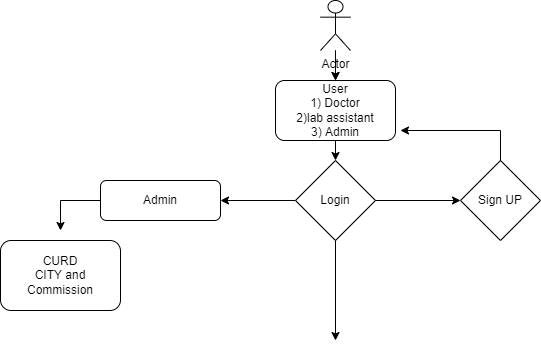

The diagram above was exported from draw.io. Its source (the exported page's mxGraphModel, read from the mxfile embedded in the PNG):
<mxGraphModel dx="1093" dy="609" grid="1" gridSize="10" guides="1" tooltips="1" connect="1" arrows="1" fold="1" page="1" pageScale="1" pageWidth="827" pageHeight="1169" math="0" shadow="0">
  <root>
    <mxCell id="0" />
    <mxCell id="1" parent="0" />
    <mxCell id="-j4LSznWJXuE8rjLerOm-3" value="" style="edgeStyle=orthogonalEdgeStyle;rounded=0;orthogonalLoop=1;jettySize=auto;html=1;" edge="1" parent="1" source="-j4LSznWJXuE8rjLerOm-1" target="-j4LSznWJXuE8rjLerOm-2">
      <mxGeometry relative="1" as="geometry" />
    </mxCell>
    <mxCell id="-j4LSznWJXuE8rjLerOm-4" value="" style="edgeStyle=orthogonalEdgeStyle;rounded=0;orthogonalLoop=1;jettySize=auto;html=1;" edge="1" parent="1" source="-j4LSznWJXuE8rjLerOm-1" target="-j4LSznWJXuE8rjLerOm-2">
      <mxGeometry relative="1" as="geometry" />
    </mxCell>
    <mxCell id="-j4LSznWJXuE8rjLerOm-1" value="Actor" style="shape=umlActor;verticalLabelPosition=bottom;verticalAlign=top;html=1;outlineConnect=0;" vertex="1" parent="1">
      <mxGeometry x="380" y="20" width="30" height="50" as="geometry" />
    </mxCell>
    <mxCell id="-j4LSznWJXuE8rjLerOm-13" style="edgeStyle=orthogonalEdgeStyle;rounded=0;orthogonalLoop=1;jettySize=auto;html=1;exitX=0.5;exitY=1;exitDx=0;exitDy=0;entryX=0.5;entryY=0;entryDx=0;entryDy=0;" edge="1" parent="1" source="-j4LSznWJXuE8rjLerOm-2" target="-j4LSznWJXuE8rjLerOm-5">
      <mxGeometry relative="1" as="geometry" />
    </mxCell>
    <mxCell id="-j4LSznWJXuE8rjLerOm-2" value="User&lt;br&gt;1) Doctor&lt;br&gt;2)lab assistant&lt;br&gt;3) Admin" style="rounded=1;whiteSpace=wrap;html=1;" vertex="1" parent="1">
      <mxGeometry x="335" y="100" width="120" height="60" as="geometry" />
    </mxCell>
    <mxCell id="-j4LSznWJXuE8rjLerOm-14" style="edgeStyle=orthogonalEdgeStyle;rounded=0;orthogonalLoop=1;jettySize=auto;html=1;" edge="1" parent="1" source="-j4LSznWJXuE8rjLerOm-5">
      <mxGeometry relative="1" as="geometry">
        <mxPoint x="395" y="360" as="targetPoint" />
      </mxGeometry>
    </mxCell>
    <mxCell id="-j4LSznWJXuE8rjLerOm-15" style="edgeStyle=orthogonalEdgeStyle;rounded=0;orthogonalLoop=1;jettySize=auto;html=1;entryX=1;entryY=0.5;entryDx=0;entryDy=0;" edge="1" parent="1" source="-j4LSznWJXuE8rjLerOm-5" target="-j4LSznWJXuE8rjLerOm-16">
      <mxGeometry relative="1" as="geometry">
        <mxPoint x="280" y="250" as="targetPoint" />
      </mxGeometry>
    </mxCell>
    <mxCell id="-j4LSznWJXuE8rjLerOm-5" value="Login" style="rhombus;whiteSpace=wrap;html=1;" vertex="1" parent="1">
      <mxGeometry x="355" y="180" width="80" height="80" as="geometry" />
    </mxCell>
    <mxCell id="-j4LSznWJXuE8rjLerOm-7" value="Sign UP" style="rhombus;whiteSpace=wrap;html=1;" vertex="1" parent="1">
      <mxGeometry x="520" y="180" width="80" height="80" as="geometry" />
    </mxCell>
    <mxCell id="-j4LSznWJXuE8rjLerOm-8" value="" style="endArrow=classic;html=1;rounded=0;entryX=0;entryY=0.5;entryDx=0;entryDy=0;exitX=1;exitY=0.5;exitDx=0;exitDy=0;" edge="1" parent="1" source="-j4LSznWJXuE8rjLerOm-5" target="-j4LSznWJXuE8rjLerOm-7">
      <mxGeometry width="50" height="50" relative="1" as="geometry">
        <mxPoint x="440" y="250" as="sourcePoint" />
        <mxPoint x="450" y="250" as="targetPoint" />
      </mxGeometry>
    </mxCell>
    <mxCell id="-j4LSznWJXuE8rjLerOm-9" value="" style="endArrow=classic;html=1;rounded=0;exitX=0.5;exitY=0;exitDx=0;exitDy=0;" edge="1" parent="1" source="-j4LSznWJXuE8rjLerOm-7">
      <mxGeometry width="50" height="50" relative="1" as="geometry">
        <mxPoint x="400" y="300" as="sourcePoint" />
        <mxPoint x="460" y="150" as="targetPoint" />
        <Array as="points">
          <mxPoint x="560" y="150" />
        </Array>
      </mxGeometry>
    </mxCell>
    <mxCell id="-j4LSznWJXuE8rjLerOm-17" style="edgeStyle=orthogonalEdgeStyle;rounded=0;orthogonalLoop=1;jettySize=auto;html=1;" edge="1" parent="1" source="-j4LSznWJXuE8rjLerOm-16">
      <mxGeometry relative="1" as="geometry">
        <mxPoint x="120" y="250" as="targetPoint" />
      </mxGeometry>
    </mxCell>
    <mxCell id="-j4LSznWJXuE8rjLerOm-16" value="Admin" style="rounded=1;whiteSpace=wrap;html=1;" vertex="1" parent="1">
      <mxGeometry x="160" y="200" width="120" height="40" as="geometry" />
    </mxCell>
    <mxCell id="-j4LSznWJXuE8rjLerOm-18" value="CURD&lt;br&gt;CITY and Commission" style="rounded=1;whiteSpace=wrap;html=1;" vertex="1" parent="1">
      <mxGeometry x="60" y="260" width="120" height="70" as="geometry" />
    </mxCell>
  </root>
</mxGraphModel>